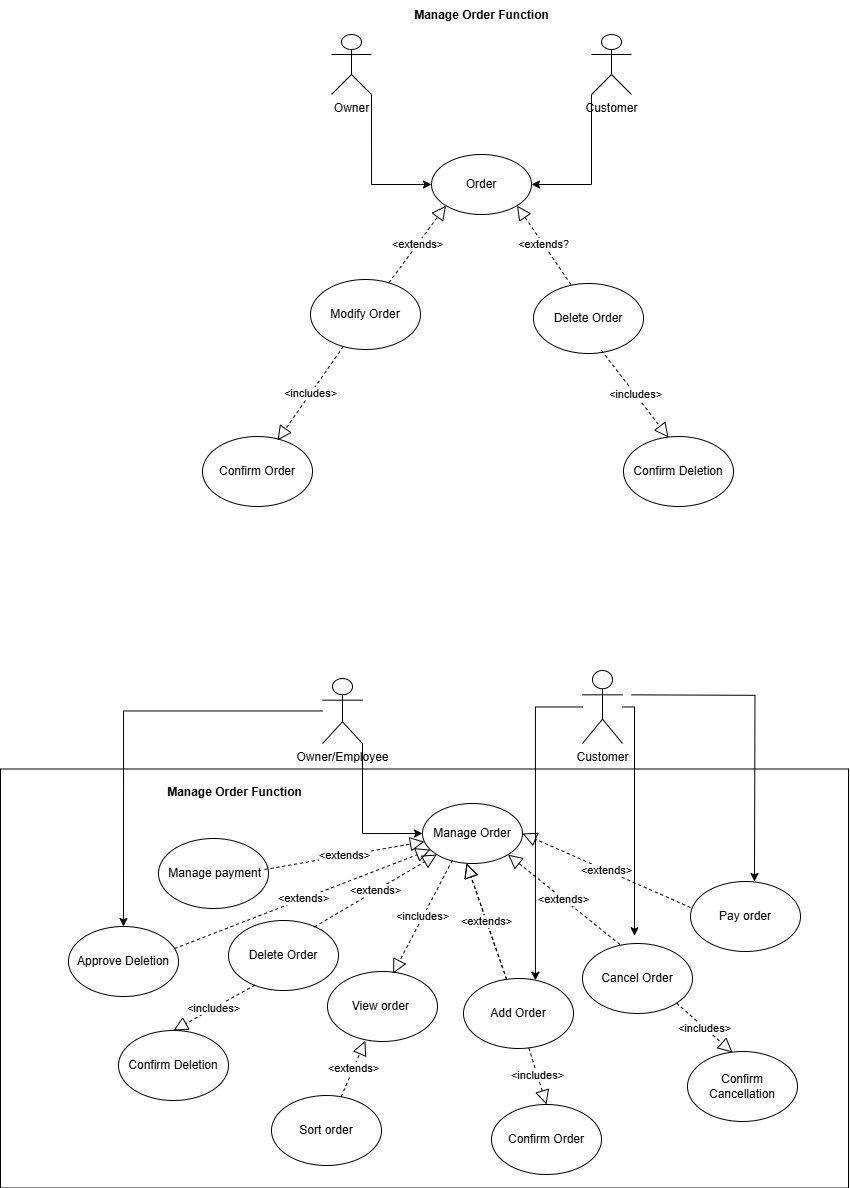

The diagram above was exported from draw.io. Its source (the exported page's mxGraphModel, read from the mxfile embedded in the PNG):
<mxGraphModel dx="1235" dy="614" grid="0" gridSize="10" guides="1" tooltips="1" connect="1" arrows="1" fold="1" page="1" pageScale="1" pageWidth="1100" pageHeight="850" math="0" shadow="0">
  <root>
    <mxCell id="0" />
    <mxCell id="1" parent="0" />
    <mxCell id="PgahdFOgddFzGiPLNAek-1" value="Customer&lt;div&gt;&lt;br&gt;&lt;/div&gt;" style="shape=umlActor;verticalLabelPosition=bottom;verticalAlign=top;html=1;outlineConnect=0;" parent="1" vertex="1">
      <mxGeometry x="650" y="120" width="40" height="60" as="geometry" />
    </mxCell>
    <mxCell id="PgahdFOgddFzGiPLNAek-6" style="edgeStyle=orthogonalEdgeStyle;rounded=0;orthogonalLoop=1;jettySize=auto;html=1;entryX=0;entryY=0.5;entryDx=0;entryDy=0;" parent="1" source="PgahdFOgddFzGiPLNAek-2" target="PgahdFOgddFzGiPLNAek-3" edge="1">
      <mxGeometry relative="1" as="geometry">
        <mxPoint x="500" y="270.02" as="targetPoint" />
        <mxPoint x="430" y="140" as="sourcePoint" />
        <Array as="points">
          <mxPoint x="430" y="270" />
        </Array>
      </mxGeometry>
    </mxCell>
    <mxCell id="PgahdFOgddFzGiPLNAek-2" value="Owner" style="shape=umlActor;verticalLabelPosition=bottom;verticalAlign=top;html=1;outlineConnect=0;" parent="1" vertex="1">
      <mxGeometry x="390" y="120" width="40" height="60" as="geometry" />
    </mxCell>
    <mxCell id="PgahdFOgddFzGiPLNAek-3" value="Order" style="ellipse;whiteSpace=wrap;html=1;" parent="1" vertex="1">
      <mxGeometry x="490" y="240" width="100" height="60" as="geometry" />
    </mxCell>
    <mxCell id="PgahdFOgddFzGiPLNAek-7" value="" style="endArrow=classic;html=1;rounded=0;entryX=1;entryY=0.5;entryDx=0;entryDy=0;exitX=0;exitY=1;exitDx=0;exitDy=0;exitPerimeter=0;" parent="1" source="PgahdFOgddFzGiPLNAek-1" target="PgahdFOgddFzGiPLNAek-3" edge="1">
      <mxGeometry width="50" height="50" relative="1" as="geometry">
        <mxPoint x="680" y="180" as="sourcePoint" />
        <mxPoint x="599.4" y="266.54" as="targetPoint" />
        <Array as="points">
          <mxPoint x="650" y="270" />
        </Array>
      </mxGeometry>
    </mxCell>
    <mxCell id="PgahdFOgddFzGiPLNAek-8" value="Modify Order" style="ellipse;whiteSpace=wrap;html=1;" parent="1" vertex="1">
      <mxGeometry x="369" y="365" width="110" height="70" as="geometry" />
    </mxCell>
    <mxCell id="PgahdFOgddFzGiPLNAek-17" value="Confirm Order" style="ellipse;whiteSpace=wrap;html=1;" parent="1" vertex="1">
      <mxGeometry x="261" y="522" width="110" height="70" as="geometry" />
    </mxCell>
    <mxCell id="PgahdFOgddFzGiPLNAek-19" value="Delete Order" style="ellipse;whiteSpace=wrap;html=1;" parent="1" vertex="1">
      <mxGeometry x="592" y="369" width="110" height="70" as="geometry" />
    </mxCell>
    <mxCell id="PgahdFOgddFzGiPLNAek-21" value="Confirm Deletion" style="ellipse;whiteSpace=wrap;html=1;" parent="1" vertex="1">
      <mxGeometry x="682" y="522" width="110" height="70" as="geometry" />
    </mxCell>
    <mxCell id="PgahdFOgddFzGiPLNAek-23" value="&amp;lt;includes&amp;gt;" style="endArrow=block;dashed=1;endFill=0;endSize=12;html=1;rounded=0;entryX=0.682;entryY=0.057;entryDx=0;entryDy=0;entryPerimeter=0;" parent="1" source="PgahdFOgddFzGiPLNAek-8" target="PgahdFOgddFzGiPLNAek-17" edge="1">
      <mxGeometry width="160" relative="1" as="geometry">
        <mxPoint x="438" y="468" as="sourcePoint" />
        <mxPoint x="370" y="436" as="targetPoint" />
      </mxGeometry>
    </mxCell>
    <mxCell id="PgahdFOgddFzGiPLNAek-24" value="&amp;lt;includes&amp;gt;" style="endArrow=block;dashed=1;endFill=0;endSize=12;html=1;rounded=0;entryX=0.409;entryY=0.014;entryDx=0;entryDy=0;entryPerimeter=0;exitX=0.618;exitY=0.957;exitDx=0;exitDy=0;exitPerimeter=0;" parent="1" source="PgahdFOgddFzGiPLNAek-19" target="PgahdFOgddFzGiPLNAek-21" edge="1">
      <mxGeometry width="160" relative="1" as="geometry">
        <mxPoint x="603" y="484" as="sourcePoint" />
        <mxPoint x="659" y="596" as="targetPoint" />
      </mxGeometry>
    </mxCell>
    <mxCell id="PgahdFOgddFzGiPLNAek-25" value="&amp;lt;extends&amp;gt;" style="endArrow=block;dashed=1;endFill=0;endSize=12;html=1;rounded=0;entryX=0;entryY=1;entryDx=0;entryDy=0;" parent="1" source="PgahdFOgddFzGiPLNAek-8" target="PgahdFOgddFzGiPLNAek-3" edge="1">
      <mxGeometry width="160" relative="1" as="geometry">
        <mxPoint x="546" y="389" as="sourcePoint" />
        <mxPoint x="706" y="389" as="targetPoint" />
      </mxGeometry>
    </mxCell>
    <mxCell id="PgahdFOgddFzGiPLNAek-26" value="&amp;lt;extends?" style="endArrow=block;dashed=1;endFill=0;endSize=12;html=1;rounded=0;exitX=0.34;exitY=0.014;exitDx=0;exitDy=0;exitPerimeter=0;entryX=1;entryY=1;entryDx=0;entryDy=0;" parent="1" source="PgahdFOgddFzGiPLNAek-19" target="PgahdFOgddFzGiPLNAek-3" edge="1">
      <mxGeometry width="160" relative="1" as="geometry">
        <mxPoint x="546" y="389" as="sourcePoint" />
        <mxPoint x="555" y="358" as="targetPoint" />
      </mxGeometry>
    </mxCell>
    <mxCell id="PgahdFOgddFzGiPLNAek-27" value="&lt;b&gt;Manage Order Function&lt;/b&gt;" style="text;html=1;align=center;verticalAlign=middle;whiteSpace=wrap;rounded=0;" parent="1" vertex="1">
      <mxGeometry x="460.5" y="86" width="159" height="30" as="geometry" />
    </mxCell>
    <mxCell id="T8_d3rTyP2eCN4T2IcjB-7" style="edgeStyle=orthogonalEdgeStyle;rounded=0;orthogonalLoop=1;jettySize=auto;html=1;" parent="1" source="6OCyGPxQh_px9PC0-5pn-1" edge="1">
      <mxGeometry relative="1" as="geometry">
        <mxPoint x="693" y="829" as="sourcePoint" />
        <mxPoint x="693" y="1021.2072829172446" as="targetPoint" />
        <Array as="points">
          <mxPoint x="693" y="793" />
        </Array>
      </mxGeometry>
    </mxCell>
    <mxCell id="vssBqKkPGt0J2MDRQfhQ-5" style="edgeStyle=orthogonalEdgeStyle;rounded=0;orthogonalLoop=1;jettySize=auto;html=1;" parent="1" source="6OCyGPxQh_px9PC0-5pn-1" target="6OCyGPxQh_px9PC0-5pn-6" edge="1">
      <mxGeometry relative="1" as="geometry">
        <Array as="points">
          <mxPoint x="594" y="793" />
        </Array>
      </mxGeometry>
    </mxCell>
    <mxCell id="4yvSp9VSxRGJiFEkyqRh-2" style="edgeStyle=orthogonalEdgeStyle;rounded=0;orthogonalLoop=1;jettySize=auto;html=1;exitX=1;exitY=0.3333333333333333;exitDx=0;exitDy=0;exitPerimeter=0;" parent="1" edge="1">
      <mxGeometry relative="1" as="geometry">
        <mxPoint x="690" y="780.3333333333333" as="sourcePoint" />
        <mxPoint x="813" y="967" as="targetPoint" />
      </mxGeometry>
    </mxCell>
    <mxCell id="6OCyGPxQh_px9PC0-5pn-1" value="Customer&lt;div&gt;&lt;br&gt;&lt;/div&gt;" style="shape=umlActor;verticalLabelPosition=bottom;verticalAlign=top;html=1;outlineConnect=0;" parent="1" vertex="1">
      <mxGeometry x="641" y="756" width="40" height="73" as="geometry" />
    </mxCell>
    <mxCell id="6OCyGPxQh_px9PC0-5pn-2" style="edgeStyle=orthogonalEdgeStyle;rounded=0;orthogonalLoop=1;jettySize=auto;html=1;entryX=0;entryY=0.5;entryDx=0;entryDy=0;" parent="1" source="6OCyGPxQh_px9PC0-5pn-3" target="6OCyGPxQh_px9PC0-5pn-4" edge="1">
      <mxGeometry relative="1" as="geometry">
        <mxPoint x="491" y="919.02" as="targetPoint" />
        <mxPoint x="421" y="789" as="sourcePoint" />
        <Array as="points">
          <mxPoint x="421" y="919" />
        </Array>
      </mxGeometry>
    </mxCell>
    <mxCell id="-Sg_O3wyel061qTcW48Q-3" style="edgeStyle=orthogonalEdgeStyle;rounded=0;orthogonalLoop=1;jettySize=auto;html=1;" edge="1" parent="1" source="6OCyGPxQh_px9PC0-5pn-3" target="-Sg_O3wyel061qTcW48Q-1">
      <mxGeometry relative="1" as="geometry">
        <mxPoint x="180.52942612591914" y="796.5" as="targetPoint" />
      </mxGeometry>
    </mxCell>
    <mxCell id="6OCyGPxQh_px9PC0-5pn-3" value="Owner/Employee" style="shape=umlActor;verticalLabelPosition=bottom;verticalAlign=top;html=1;outlineConnect=0;" parent="1" vertex="1">
      <mxGeometry x="381" y="764" width="40" height="65" as="geometry" />
    </mxCell>
    <mxCell id="6OCyGPxQh_px9PC0-5pn-4" value="Manage Order" style="ellipse;whiteSpace=wrap;html=1;" parent="1" vertex="1">
      <mxGeometry x="481" y="889" width="100" height="60" as="geometry" />
    </mxCell>
    <mxCell id="6OCyGPxQh_px9PC0-5pn-6" value="Add Order" style="ellipse;whiteSpace=wrap;html=1;" parent="1" vertex="1">
      <mxGeometry x="522" y="1064" width="110" height="70" as="geometry" />
    </mxCell>
    <mxCell id="6OCyGPxQh_px9PC0-5pn-7" value="Confirm Order" style="ellipse;whiteSpace=wrap;html=1;" parent="1" vertex="1">
      <mxGeometry x="550" y="1190" width="110" height="70" as="geometry" />
    </mxCell>
    <mxCell id="6OCyGPxQh_px9PC0-5pn-8" value="Cancel Order" style="ellipse;whiteSpace=wrap;html=1;" parent="1" vertex="1">
      <mxGeometry x="641" y="1029" width="110" height="70" as="geometry" />
    </mxCell>
    <mxCell id="6OCyGPxQh_px9PC0-5pn-9" value="Confirm Cancellation" style="ellipse;whiteSpace=wrap;html=1;" parent="1" vertex="1">
      <mxGeometry x="746" y="1137" width="110" height="70" as="geometry" />
    </mxCell>
    <mxCell id="6OCyGPxQh_px9PC0-5pn-10" value="&amp;lt;includes&amp;gt;" style="endArrow=block;dashed=1;endFill=0;endSize=12;html=1;rounded=0;entryX=0.5;entryY=0;entryDx=0;entryDy=0;" parent="1" source="6OCyGPxQh_px9PC0-5pn-6" target="6OCyGPxQh_px9PC0-5pn-7" edge="1">
      <mxGeometry width="160" relative="1" as="geometry">
        <mxPoint x="429" y="1117" as="sourcePoint" />
        <mxPoint x="361" y="1085" as="targetPoint" />
      </mxGeometry>
    </mxCell>
    <mxCell id="6OCyGPxQh_px9PC0-5pn-11" value="&amp;lt;includes&amp;gt;" style="endArrow=block;dashed=1;endFill=0;endSize=12;html=1;rounded=0;entryX=0.409;entryY=0.014;entryDx=0;entryDy=0;entryPerimeter=0;exitX=1;exitY=1;exitDx=0;exitDy=0;" parent="1" source="6OCyGPxQh_px9PC0-5pn-8" target="6OCyGPxQh_px9PC0-5pn-9" edge="1">
      <mxGeometry width="160" relative="1" as="geometry">
        <mxPoint x="594" y="1133" as="sourcePoint" />
        <mxPoint x="650" y="1245" as="targetPoint" />
      </mxGeometry>
    </mxCell>
    <mxCell id="6OCyGPxQh_px9PC0-5pn-12" value="&amp;lt;extends&amp;gt;" style="endArrow=block;dashed=1;endFill=0;endSize=12;html=1;rounded=0;" parent="1" source="6OCyGPxQh_px9PC0-5pn-6" edge="1">
      <mxGeometry width="160" relative="1" as="geometry">
        <mxPoint x="537" y="1038" as="sourcePoint" />
        <mxPoint x="525" y="949" as="targetPoint" />
      </mxGeometry>
    </mxCell>
    <mxCell id="6OCyGPxQh_px9PC0-5pn-13" value="&amp;lt;extends&amp;gt;" style="endArrow=block;dashed=1;endFill=0;endSize=12;html=1;rounded=0;exitX=0.34;exitY=0.014;exitDx=0;exitDy=0;exitPerimeter=0;entryX=1;entryY=1;entryDx=0;entryDy=0;" parent="1" source="6OCyGPxQh_px9PC0-5pn-8" target="6OCyGPxQh_px9PC0-5pn-4" edge="1">
      <mxGeometry width="160" relative="1" as="geometry">
        <mxPoint x="537" y="1038" as="sourcePoint" />
        <mxPoint x="546" y="1007" as="targetPoint" />
      </mxGeometry>
    </mxCell>
    <mxCell id="6OCyGPxQh_px9PC0-5pn-14" value="&lt;b&gt;Manage Order Function&lt;/b&gt;" style="text;html=1;align=center;verticalAlign=middle;whiteSpace=wrap;rounded=0;" parent="1" vertex="1">
      <mxGeometry x="214" y="863" width="159" height="30" as="geometry" />
    </mxCell>
    <mxCell id="T8_d3rTyP2eCN4T2IcjB-1" value="Delete Order" style="ellipse;whiteSpace=wrap;html=1;" parent="1" vertex="1">
      <mxGeometry x="287" y="1006" width="110" height="70" as="geometry" />
    </mxCell>
    <mxCell id="T8_d3rTyP2eCN4T2IcjB-3" value="&amp;lt;extends&amp;gt;" style="endArrow=block;dashed=1;endFill=0;endSize=12;html=1;rounded=0;exitX=0.782;exitY=0.091;exitDx=0;exitDy=0;exitPerimeter=0;" parent="1" source="T8_d3rTyP2eCN4T2IcjB-1" target="6OCyGPxQh_px9PC0-5pn-4" edge="1">
      <mxGeometry width="160" relative="1" as="geometry">
        <mxPoint x="448" y="1027" as="sourcePoint" />
        <mxPoint x="529" y="953" as="targetPoint" />
      </mxGeometry>
    </mxCell>
    <mxCell id="T8_d3rTyP2eCN4T2IcjB-5" value="Confirm Deletion" style="ellipse;whiteSpace=wrap;html=1;" parent="1" vertex="1">
      <mxGeometry x="177" y="1116" width="110" height="70" as="geometry" />
    </mxCell>
    <mxCell id="T8_d3rTyP2eCN4T2IcjB-6" value="&amp;lt;includes&amp;gt;" style="endArrow=block;dashed=1;endFill=0;endSize=12;html=1;rounded=0;entryX=0.5;entryY=0;entryDx=0;entryDy=0;exitX=0.24;exitY=0.923;exitDx=0;exitDy=0;exitPerimeter=0;" parent="1" source="T8_d3rTyP2eCN4T2IcjB-1" target="T8_d3rTyP2eCN4T2IcjB-5" edge="1">
      <mxGeometry width="160" relative="1" as="geometry">
        <mxPoint x="403" y="1091" as="sourcePoint" />
        <mxPoint x="337" y="1185" as="targetPoint" />
      </mxGeometry>
    </mxCell>
    <mxCell id="2BvjPnfBoY7QEswpa49W-2" value="View order&amp;nbsp;" style="ellipse;whiteSpace=wrap;html=1;" parent="1" vertex="1">
      <mxGeometry x="386" y="1057" width="110" height="70" as="geometry" />
    </mxCell>
    <mxCell id="2BvjPnfBoY7QEswpa49W-4" value="&amp;lt;includes&amp;gt;" style="endArrow=block;dashed=1;endFill=0;endSize=12;html=1;rounded=0;entryX=0.596;entryY=0.029;entryDx=0;entryDy=0;entryPerimeter=0;exitX=0.298;exitY=0.947;exitDx=0;exitDy=0;exitPerimeter=0;" parent="1" source="6OCyGPxQh_px9PC0-5pn-4" target="2BvjPnfBoY7QEswpa49W-2" edge="1">
      <mxGeometry width="160" relative="1" as="geometry">
        <mxPoint x="504" y="943" as="sourcePoint" />
        <mxPoint x="514" y="1023" as="targetPoint" />
      </mxGeometry>
    </mxCell>
    <mxCell id="vssBqKkPGt0J2MDRQfhQ-1" value="&amp;lt;extends&amp;gt;" style="endArrow=block;dashed=1;endFill=0;endSize=12;html=1;rounded=0;entryX=0.344;entryY=0.989;entryDx=0;entryDy=0;entryPerimeter=0;" parent="1" source="vssBqKkPGt0J2MDRQfhQ-2" target="2BvjPnfBoY7QEswpa49W-2" edge="1">
      <mxGeometry width="160" relative="1" as="geometry">
        <mxPoint x="372" y="1210" as="sourcePoint" />
        <mxPoint x="331" y="1163" as="targetPoint" />
      </mxGeometry>
    </mxCell>
    <mxCell id="vssBqKkPGt0J2MDRQfhQ-2" value="Sort order" style="ellipse;whiteSpace=wrap;html=1;" parent="1" vertex="1">
      <mxGeometry x="330" y="1181" width="110" height="70" as="geometry" />
    </mxCell>
    <mxCell id="tIkmjGjKYu_cQkLdaWL--1" value="" style="rounded=0;whiteSpace=wrap;html=1;fillColor=none;" parent="1" vertex="1">
      <mxGeometry x="59" y="854.5" width="848" height="419" as="geometry" />
    </mxCell>
    <mxCell id="4yvSp9VSxRGJiFEkyqRh-1" value="Pay order" style="ellipse;whiteSpace=wrap;html=1;" parent="1" vertex="1">
      <mxGeometry x="749" y="967" width="110" height="70" as="geometry" />
    </mxCell>
    <mxCell id="4yvSp9VSxRGJiFEkyqRh-3" value="&amp;nbsp;Manage payment" style="ellipse;whiteSpace=wrap;html=1;" parent="1" vertex="1">
      <mxGeometry x="217" y="924" width="110" height="70" as="geometry" />
    </mxCell>
    <mxCell id="4yvSp9VSxRGJiFEkyqRh-5" value="&amp;lt;extends&amp;gt;" style="endArrow=block;dashed=1;endFill=0;endSize=12;html=1;rounded=0;exitX=0.964;exitY=0.443;exitDx=0;exitDy=0;exitPerimeter=0;" parent="1" source="4yvSp9VSxRGJiFEkyqRh-3" target="6OCyGPxQh_px9PC0-5pn-4" edge="1">
      <mxGeometry width="160" relative="1" as="geometry">
        <mxPoint x="347" y="946" as="sourcePoint" />
        <mxPoint x="469" y="874" as="targetPoint" />
      </mxGeometry>
    </mxCell>
    <mxCell id="4yvSp9VSxRGJiFEkyqRh-6" value="&amp;lt;extends&amp;gt;" style="endArrow=block;dashed=1;endFill=0;endSize=12;html=1;rounded=0;" parent="1" edge="1">
      <mxGeometry width="160" relative="1" as="geometry">
        <mxPoint x="565" y="1065" as="sourcePoint" />
        <mxPoint x="525" y="949" as="targetPoint" />
      </mxGeometry>
    </mxCell>
    <mxCell id="4yvSp9VSxRGJiFEkyqRh-7" value="&amp;lt;extends&amp;gt;" style="endArrow=block;dashed=1;endFill=0;endSize=12;html=1;rounded=0;entryX=1;entryY=0.5;entryDx=0;entryDy=0;exitX=0;exitY=0.371;exitDx=0;exitDy=0;exitPerimeter=0;" parent="1" source="4yvSp9VSxRGJiFEkyqRh-1" target="6OCyGPxQh_px9PC0-5pn-4" edge="1">
      <mxGeometry width="160" relative="1" as="geometry">
        <mxPoint x="749" y="1003" as="sourcePoint" />
        <mxPoint x="709" y="887" as="targetPoint" />
      </mxGeometry>
    </mxCell>
    <mxCell id="-Sg_O3wyel061qTcW48Q-1" value="Approve Deletion" style="ellipse;whiteSpace=wrap;html=1;" vertex="1" parent="1">
      <mxGeometry x="127" y="1012" width="110" height="70" as="geometry" />
    </mxCell>
    <mxCell id="-Sg_O3wyel061qTcW48Q-2" value="&amp;lt;extends&amp;gt;" style="endArrow=block;dashed=1;endFill=0;endSize=12;html=1;rounded=0;exitX=0.965;exitY=0.314;exitDx=0;exitDy=0;exitPerimeter=0;" edge="1" parent="1" source="-Sg_O3wyel061qTcW48Q-1" target="6OCyGPxQh_px9PC0-5pn-4">
      <mxGeometry width="160" relative="1" as="geometry">
        <mxPoint x="409" y="1192" as="sourcePoint" />
        <mxPoint x="434" y="1136" as="targetPoint" />
      </mxGeometry>
    </mxCell>
  </root>
</mxGraphModel>